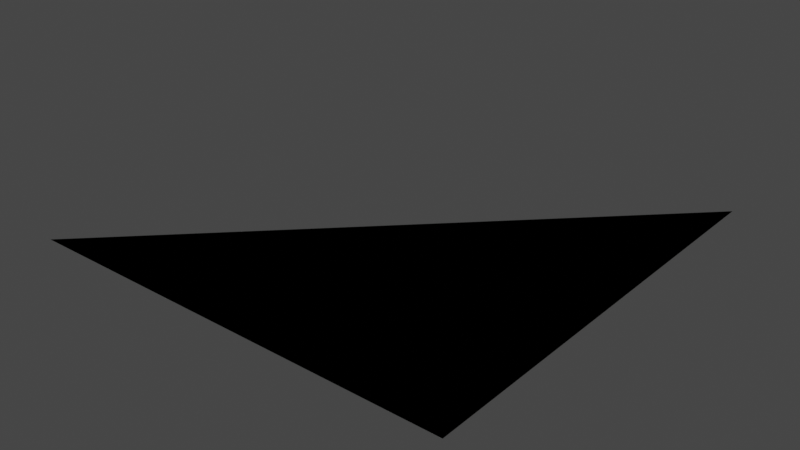 # Source: global_luminance.test.blend  (saved by Blender 2.80.75; exported with 4.5.12 LTS)
import bpy
from mathutils import Matrix  # noqa: F401  (used for matrix-valued properties, if any)

bpy.ops.wm.read_factory_settings(use_empty=True)
scene = bpy.context.scene
scene.name = 'Scene'

# ---- collections
col_has_global_luminance_6000_air = bpy.data.collections.new('has_global_luminance_6000_air'); scene.collection.children.link(col_has_global_luminance_6000_air)
col_has_global_luminance_6000_cp = bpy.data.collections.new('has_global_luminance_6000_cp'); scene.collection.children.link(col_has_global_luminance_6000_cp)
col_has_global_luminance_6000_inst_scen = bpy.data.collections.new('has_global_luminance_6000_inst_scen'); scene.collection.children.link(col_has_global_luminance_6000_inst_scen)
col_has_global_luminance_6000_scen = bpy.data.collections.new('has_global_luminance_6000_scen'); scene.collection.children.link(col_has_global_luminance_6000_scen)

# ---- materials (node trees are filled in below, after node groups)
mat_material = bpy.data.materials.new('Material')
mat_material.alpha_threshold = 0.0
mat_material.use_transparent_shadow = False
mat_material.line_color = (0.0, 0.0, 0.0, 1.0)

# ---- material node trees
mat_material.use_nodes = True; mat_material.node_tree.nodes.clear()
_N = mat_material.node_tree.nodes; _L = mat_material.node_tree.links
n0 = _N.new('ShaderNodeOutputMaterial'); n0.name = 'Material Output'; n0.location = (300, 300)
n1 = _N.new('ShaderNodeBsdfPrincipled'); n1.name = 'Principled BSDF'; n1.location = (10, 300)
n1.distribution = 'GGX'
n1.subsurface_method = 'BURLEY'
n1.inputs[2].default_value = 0.4
n1.inputs[3].default_value = 1.45
n1.inputs[27].default_value = (0.0, 0.0, 0.0, 1.0)
n1.inputs[28].default_value = 1.0
_L.new(n1.outputs[0], n0.inputs[0])
n0.is_active_output = True

# ---- world
world_world = bpy.data.worlds.new('World'); scene.world = world_world
world_world.use_nodes = True; world_world.node_tree.nodes.clear()
_N = world_world.node_tree.nodes; _L = world_world.node_tree.links
n0 = _N.new('ShaderNodeOutputWorld'); n0.name = 'World Output'; n0.location = (300, 300)
n1 = _N.new('ShaderNodeBackground'); n1.name = 'Background'; n1.location = (10, 300)
n1.inputs[0].default_value = (0.05088, 0.05088, 0.05088, 1.0)
_L.new(n1.outputs[0], n0.inputs[0])
n0.is_active_output = True
world_world.color = (0.05088, 0.05088, 0.05088)
world_world.use_sun_shadow = False
world_world.sun_shadow_jitter_overblur = 0.0

# ---- meshes
me_cube = bpy.data.meshes.new('Cube')
me_cube.from_pydata([(1.0, 1.0, 0.0), (1.0, -1.0, 0.0), (-1.0, -1.0, 0.0)], [], [(2, 0, 1)])
_uv = me_cube.uv_layers.new(name='UVMap')
_uv.uv.foreach_set('vector', [0.375, 1.0, 0.625, 0.75, 0.625, 1.0])
me_cube.materials.append(mat_material)
me_cube.use_remesh_preserve_volume = False
me_cube.use_remesh_preserve_attributes = False
me_cube.use_mirror_vertex_groups = False
me_cube.update()
me_cube_003 = bpy.data.meshes.new('Cube.003')
me_cube_003.from_pydata([(1.0, 1.0, 0.0), (1.0, -1.0, 0.0), (-1.0, -1.0, 0.0)], [], [(2, 0, 1)])
_uv = me_cube_003.uv_layers.new(name='UVMap')
_uv.uv.foreach_set('vector', [0.375, 1.0, 0.625, 0.75, 0.625, 1.0])
me_cube_003.materials.append(mat_material)
me_cube_003.use_remesh_preserve_volume = False
me_cube_003.use_remesh_preserve_attributes = False
me_cube_003.use_mirror_vertex_groups = False
me_cube_003.update()
me_cube_002 = bpy.data.meshes.new('Cube.002')
me_cube_002.from_pydata([(1.0, 1.0, 0.0), (1.0, -1.0, 0.0), (-1.0, -1.0, 0.0)], [], [(2, 0, 1)])
_uv = me_cube_002.uv_layers.new(name='UVMap')
_uv.uv.foreach_set('vector', [0.375, 1.0, 0.625, 0.75, 0.625, 1.0])
me_cube_002.materials.append(mat_material)
me_cube_002.use_remesh_preserve_volume = False
me_cube_002.use_remesh_preserve_attributes = False
me_cube_002.use_mirror_vertex_groups = False
me_cube_002.update()
me_cube_001 = bpy.data.meshes.new('Cube.001')
me_cube_001.from_pydata([(1.0, 1.0, 0.0), (1.0, -1.0, 0.0), (-1.0, -1.0, 0.0)], [], [(2, 0, 1)])
_uv = me_cube_001.uv_layers.new(name='UVMap')
_uv.uv.foreach_set('vector', [0.375, 1.0, 0.625, 0.75, 0.625, 1.0])
me_cube_001.materials.append(mat_material)
me_cube_001.use_remesh_preserve_volume = False
me_cube_001.use_remesh_preserve_attributes = False
me_cube_001.use_mirror_vertex_groups = False
me_cube_001.update()

# ---- objects
ob_plane = bpy.data.objects.new('Plane', me_cube)
ob_plane_003 = bpy.data.objects.new('Plane.003', me_cube_003)
ob_plane_002 = bpy.data.objects.new('Plane.002', me_cube_002)
ob_plane_001 = bpy.data.objects.new('Plane.001', me_cube_001)

# ---- transforms, parenting, visibility, modifiers, constraints
ob_plane.location = (0.0, 0.0, 0.0)
ob_plane.lock_rotations_4d = False
ob_plane.empty_display_type = 'ARROWS'
ob_plane.lineart.crease_threshold = 0.0
ob_plane_003.location = (0.0, 0.0, 0.0)
ob_plane_003.lock_rotations_4d = False
ob_plane_003.empty_display_type = 'ARROWS'
ob_plane_003.lineart.crease_threshold = 0.0
ob_plane_002.location = (0.0, 0.0, 0.0)
ob_plane_002.lock_rotations_4d = False
ob_plane_002.empty_display_type = 'ARROWS'
ob_plane_002.lineart.crease_threshold = 0.0
ob_plane_001.location = (0.0, 0.0, 0.0)
ob_plane_001.lock_rotations_4d = False
ob_plane_001.empty_display_type = 'ARROWS'
ob_plane_001.lineart.crease_threshold = 0.0

# ---- collection membership
col_has_global_luminance_6000_air.objects.link(ob_plane)
col_has_global_luminance_6000_cp.objects.link(ob_plane_003)
col_has_global_luminance_6000_inst_scen.objects.link(ob_plane_002)
col_has_global_luminance_6000_scen.objects.link(ob_plane_001)

# ---- scene / render settings (as saved in the file)
scene.frame_start = 1; scene.frame_end = 250; scene.frame_set(1)
scene.render.engine = 'BLENDER_EEVEE_NEXT'
scene.cycles.use_denoising = False
scene.cycles.samples = 128
scene.cycles.sampling_pattern = 'TABULATED_SOBOL'
scene.cycles.use_adaptive_sampling = False
scene.cycles.use_light_tree = False
scene.view_settings.view_transform = 'Filmic'
bpy.context.view_layer.update()

# ---- added for rendering (the .blend has no active camera and no usable light): camera, sun
cam_auto = bpy.data.cameras.new('AutoCamera')
cam_auto.lens = 50.0
cam_auto.sensor_width = 36.0
cam_auto.clip_end = 1000.0
ob_auto_camera = bpy.data.objects.new('AutoCamera', cam_auto)
scene.collection.objects.link(ob_auto_camera)
ob_auto_camera.location = (2.61693, -3.14032, 2.09354)
ob_auto_camera.rotation_euler = (1.09748, -7.21219e-08, 0.694738)
scene.camera = ob_auto_camera
light_auto_sun = bpy.data.lights.new('AutoSun', 'SUN')
light_auto_sun.energy = 3.0
light_auto_sun.angle = 0.0523599
ob_auto_sun = bpy.data.objects.new('AutoSun', light_auto_sun)
scene.collection.objects.link(ob_auto_sun)
ob_auto_sun.rotation_euler = (0.872665, 0.174533, 0.523599)
bpy.context.view_layer.update()
